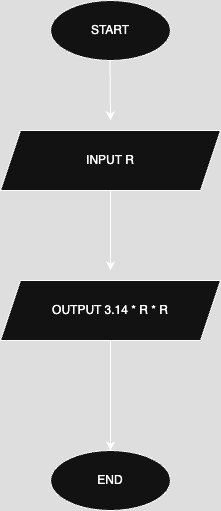

The diagram above was exported from draw.io. Its source (the exported page's mxGraphModel, read from the mxfile embedded in the PNG):
<mxGraphModel dx="1218" dy="780" grid="1" gridSize="10" guides="1" tooltips="1" connect="1" arrows="1" fold="1" page="1" pageScale="1" pageWidth="827" pageHeight="1169" math="0" shadow="0">
  <root>
    <mxCell id="0" />
    <mxCell id="1" parent="0" />
    <mxCell id="lXRA9GgqCS-57bsNEyz6-2" value="" style="endArrow=classic;html=1;rounded=0;exitX=0.5;exitY=1;exitDx=0;exitDy=0;" edge="1" parent="1">
      <mxGeometry width="50" height="50" relative="1" as="geometry">
        <mxPoint x="439.5" y="130" as="sourcePoint" />
        <mxPoint x="440" y="190" as="targetPoint" />
      </mxGeometry>
    </mxCell>
    <mxCell id="lXRA9GgqCS-57bsNEyz6-3" value="START" style="ellipse;whiteSpace=wrap;html=1;" vertex="1" parent="1">
      <mxGeometry x="380" y="70" width="120" height="60" as="geometry" />
    </mxCell>
    <mxCell id="lXRA9GgqCS-57bsNEyz6-11" value="INPUT R" style="shape=parallelogram;perimeter=parallelogramPerimeter;whiteSpace=wrap;html=1;fixedSize=1;" vertex="1" parent="1">
      <mxGeometry x="330" y="200" width="220" height="60" as="geometry" />
    </mxCell>
    <mxCell id="lXRA9GgqCS-57bsNEyz6-12" value="" style="endArrow=classic;html=1;rounded=0;exitX=0.5;exitY=1;exitDx=0;exitDy=0;" edge="1" parent="1" source="lXRA9GgqCS-57bsNEyz6-11">
      <mxGeometry width="50" height="50" relative="1" as="geometry">
        <mxPoint x="400" y="460" as="sourcePoint" />
        <mxPoint x="440" y="340" as="targetPoint" />
      </mxGeometry>
    </mxCell>
    <mxCell id="lXRA9GgqCS-57bsNEyz6-40" value="END" style="ellipse;whiteSpace=wrap;html=1;" vertex="1" parent="1">
      <mxGeometry x="380" y="520" width="120" height="60" as="geometry" />
    </mxCell>
    <mxCell id="lXRA9GgqCS-57bsNEyz6-42" value="OUTPUT 3.14 * R * R" style="shape=parallelogram;perimeter=parallelogramPerimeter;whiteSpace=wrap;html=1;fixedSize=1;" vertex="1" parent="1">
      <mxGeometry x="330" y="350" width="220" height="60" as="geometry" />
    </mxCell>
    <mxCell id="lXRA9GgqCS-57bsNEyz6-43" value="" style="endArrow=classic;html=1;rounded=0;exitX=0.5;exitY=1;exitDx=0;exitDy=0;" edge="1" parent="1" source="lXRA9GgqCS-57bsNEyz6-42">
      <mxGeometry width="50" height="50" relative="1" as="geometry">
        <mxPoint x="316" y="520" as="sourcePoint" />
        <mxPoint x="440" y="520" as="targetPoint" />
      </mxGeometry>
    </mxCell>
  </root>
</mxGraphModel>